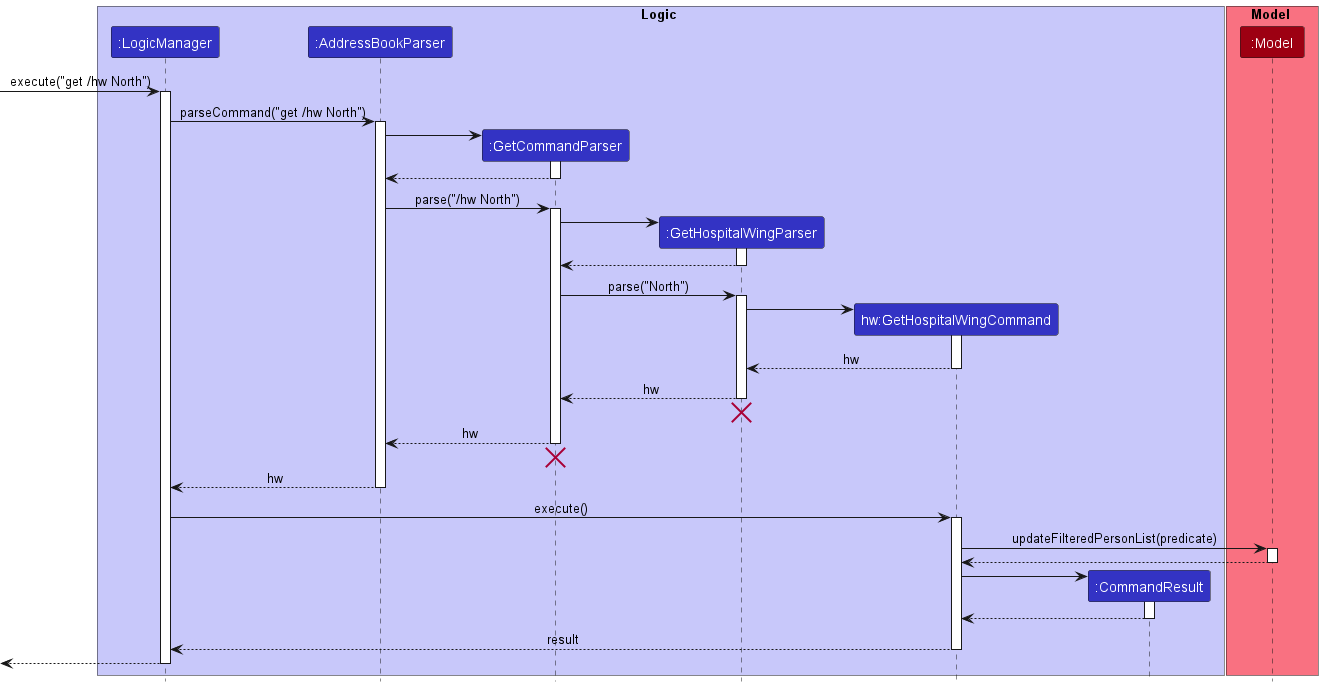

The diagram above was rendered by PlantUML. Its source (embedded in the PNG):
@startuml
!include style.puml

box Logic LOGIC_COLOR_T1
participant ":LogicManager" as LogicManager LOGIC_COLOR
participant ":AddressBookParser" as AddressBookParser LOGIC_COLOR
participant ":GetCommandParser" as GetCommandParser LOGIC_COLOR
participant ":GetHospitalWingParser" as GetHospitalWingParser LOGIC_COLOR
participant "hw:GetHospitalWingCommand" as GetHospitalWingCommand LOGIC_COLOR
participant ":CommandResult" as CommandResult LOGIC_COLOR
end box

box Model MODEL_COLOR_T1
participant ":Model" as Model MODEL_COLOR
end box

[-> LogicManager : execute("get /hw North")
activate LogicManager

LogicManager -> AddressBookParser : parseCommand("get /hw North")
activate AddressBookParser

create GetCommandParser
AddressBookParser -> GetCommandParser
activate GetCommandParser

GetCommandParser --> AddressBookParser
deactivate GetCommandParser

AddressBookParser -> GetCommandParser : parse("/hw North")
activate GetCommandParser

create GetHospitalWingParser
GetCommandParser -> GetHospitalWingParser
activate GetHospitalWingParser

GetHospitalWingParser --> GetCommandParser
deactivate GetHospitalWingParser

GetCommandParser -> GetHospitalWingParser : parse("North")
activate GetHospitalWingParser

create GetHospitalWingCommand
GetHospitalWingParser -> GetHospitalWingCommand
activate GetHospitalWingCommand

GetHospitalWingCommand --> GetHospitalWingParser : hw
deactivate GetHospitalWingCommand

GetHospitalWingParser --> GetCommandParser : hw
deactivate GetHospitalWingParser
'Hidden arrow to position the destroy marker below the end of the activation bar.
GetHospitalWingParser -[hidden]-> GetCommandParser
destroy GetHospitalWingParser

GetCommandParser --> AddressBookParser : hw
deactivate GetCommandParser
'Hidden arrow to position the destroy marker below the end of the activation bar.
GetCommandParser -[hidden]-> AddressBookParser
destroy GetCommandParser

AddressBookParser --> LogicManager : hw
deactivate AddressBookParser

LogicManager -> GetHospitalWingCommand : execute()
activate GetHospitalWingCommand

GetHospitalWingCommand -> Model : updateFilteredPersonList(predicate)
activate Model

Model --> GetHospitalWingCommand
deactivate Model

create CommandResult
GetHospitalWingCommand -> CommandResult
activate CommandResult

CommandResult --> GetHospitalWingCommand
deactivate CommandResult

GetHospitalWingCommand --> LogicManager : result
deactivate GetHospitalWingCommand

[<--LogicManager
deactivate LogicManager
@enduml